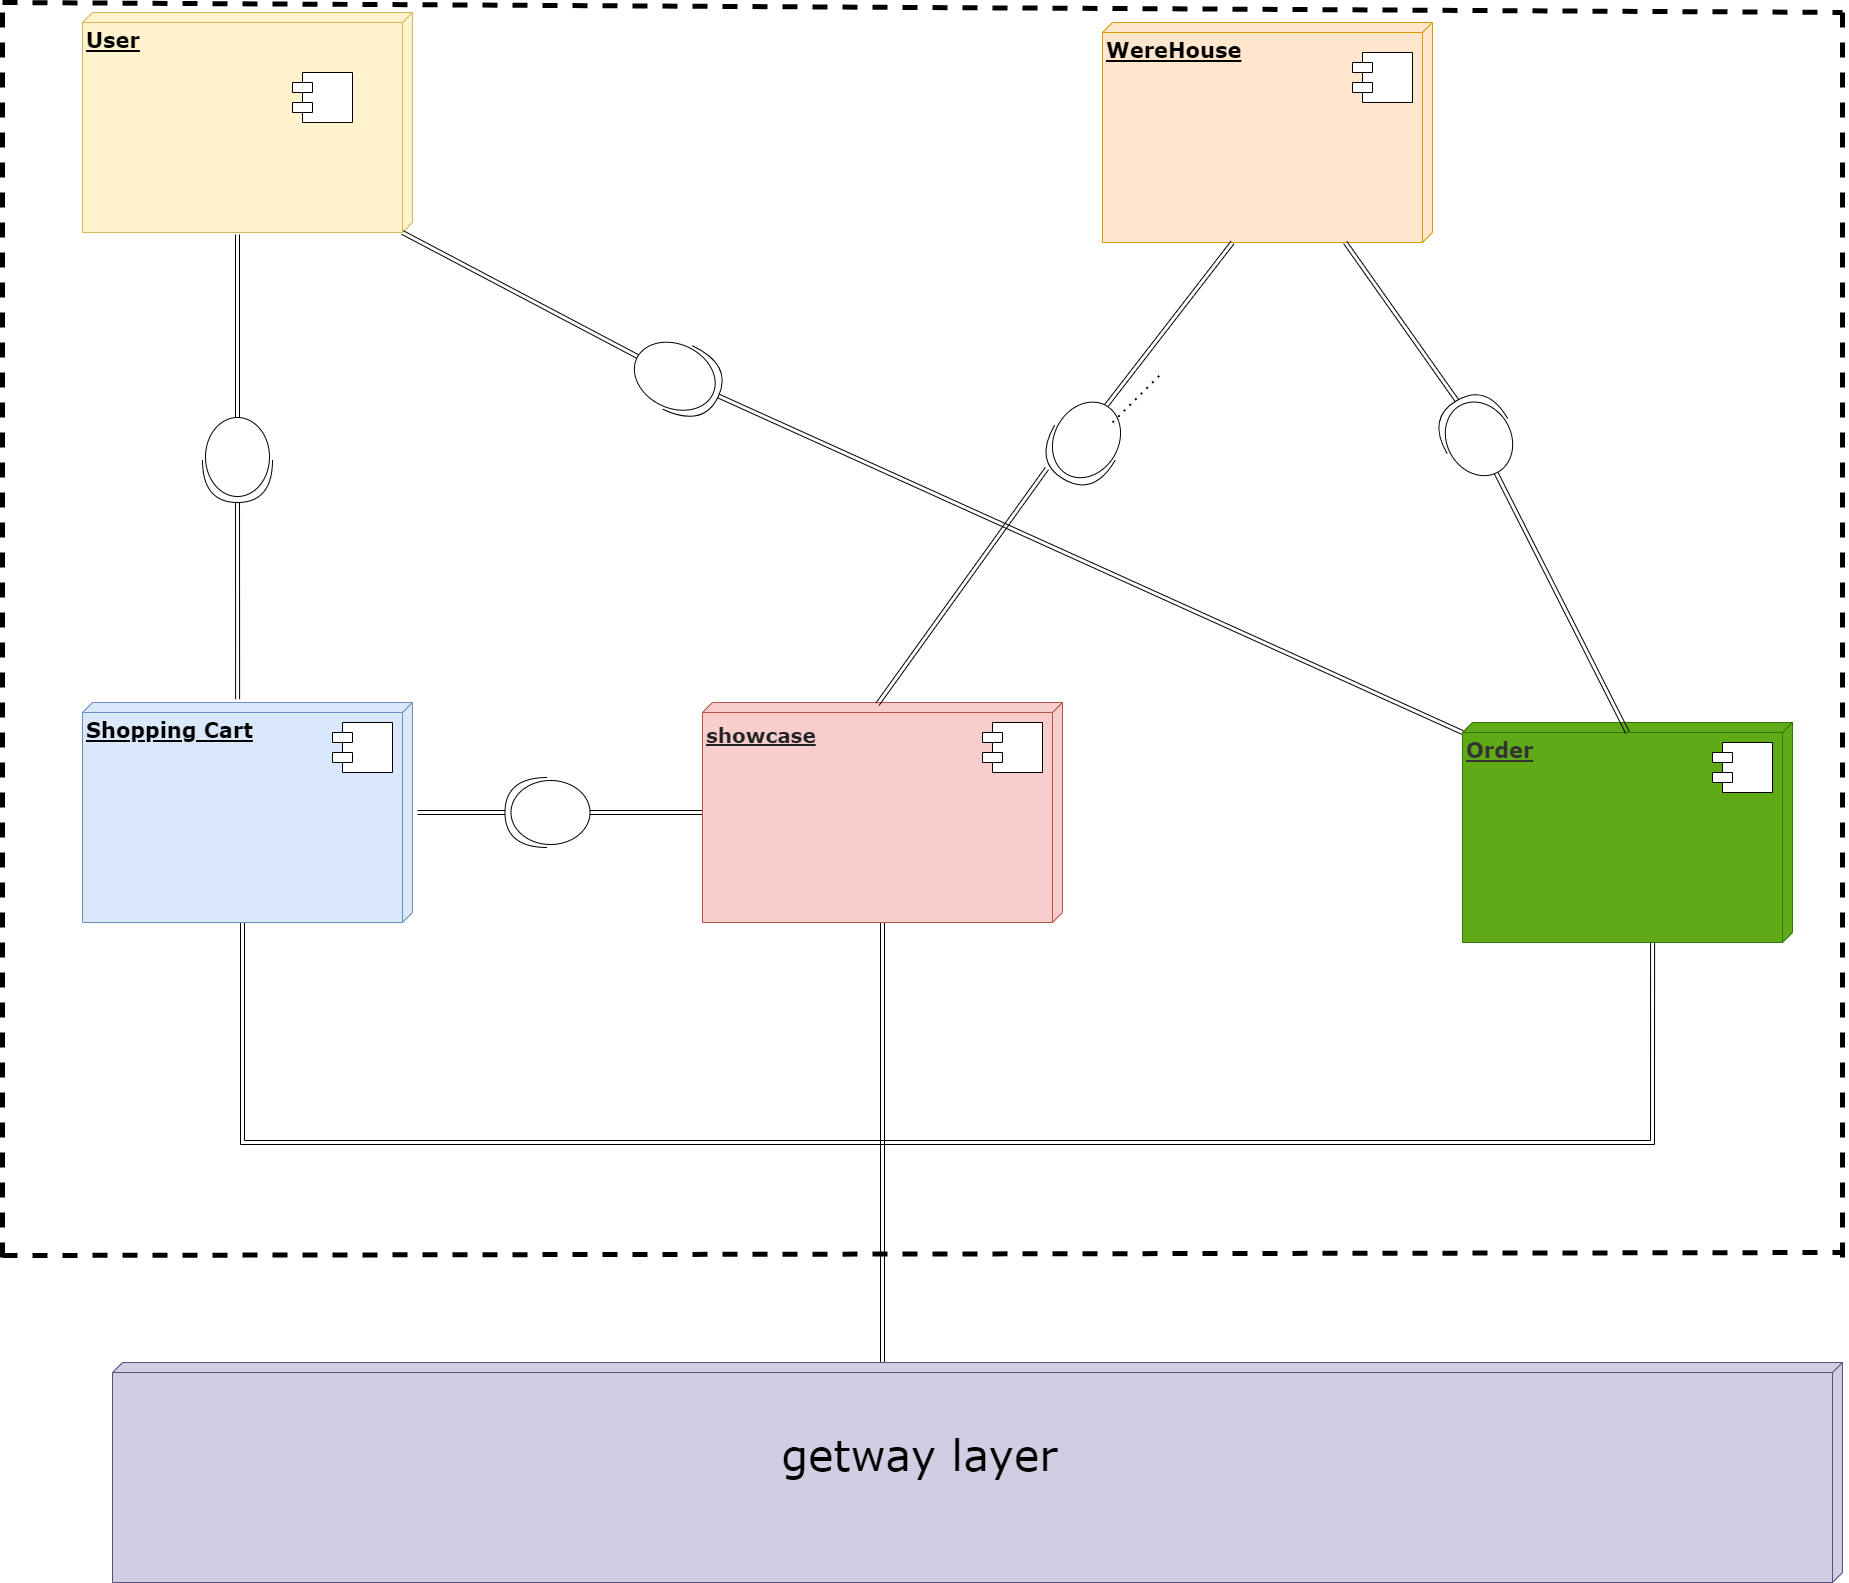

The diagram above was exported from draw.io. Its source (the exported page's mxGraphModel, read from the mxfile embedded in the PNG):
<mxGraphModel dx="3140" dy="1940" grid="1" gridSize="10" guides="1" tooltips="1" connect="1" arrows="1" fold="1" page="1" pageScale="1" pageWidth="1100" pageHeight="850" background="none" math="0" shadow="0">
  <root>
    <mxCell id="0" />
    <mxCell id="1" parent="0" />
    <mxCell id="39150e848f15840c-1" value="&lt;font style=&quot;font-size: 21px&quot;&gt;&lt;b&gt;User&lt;/b&gt;&lt;/font&gt;" style="verticalAlign=top;align=left;spacingTop=8;spacingLeft=2;spacingRight=12;shape=cube;size=10;direction=south;fontStyle=4;html=1;rounded=0;shadow=0;comic=0;labelBackgroundColor=none;strokeWidth=1;fontFamily=Verdana;fontSize=12;fillColor=#fff2cc;strokeColor=#d6b656;" parent="1" vertex="1">
      <mxGeometry x="160" y="30" width="330" height="220" as="geometry" />
    </mxCell>
    <mxCell id="oLm4MKOh0WFRoisciy74-1" value="" style="shape=module;align=left;spacingLeft=20;align=center;verticalAlign=top;" vertex="1" parent="1">
      <mxGeometry x="370" y="90" width="60" height="50" as="geometry" />
    </mxCell>
    <mxCell id="oLm4MKOh0WFRoisciy74-2" value="&lt;span style=&quot;font-size: 21px&quot;&gt;&lt;b&gt;WereHouse&lt;/b&gt;&lt;/span&gt;" style="verticalAlign=top;align=left;spacingTop=8;spacingLeft=2;spacingRight=12;shape=cube;size=10;direction=south;fontStyle=4;html=1;rounded=0;shadow=0;comic=0;labelBackgroundColor=none;strokeWidth=1;fontFamily=Verdana;fontSize=12;fillColor=#ffe6cc;strokeColor=#d79b00;" vertex="1" parent="1">
      <mxGeometry x="1180" y="40" width="330" height="220" as="geometry" />
    </mxCell>
    <mxCell id="oLm4MKOh0WFRoisciy74-3" value="" style="shape=module;align=left;spacingLeft=20;align=center;verticalAlign=top;" vertex="1" parent="1">
      <mxGeometry x="1430" y="70" width="60" height="50" as="geometry" />
    </mxCell>
    <mxCell id="oLm4MKOh0WFRoisciy74-59" style="edgeStyle=orthogonalEdgeStyle;shape=link;rounded=0;orthogonalLoop=1;jettySize=auto;html=1;exitX=0;exitY=0;exitDx=220;exitDy=170;exitPerimeter=0;endArrow=none;endFill=0;strokeWidth=1;entryX=1;entryY=0.424;entryDx=0;entryDy=0;entryPerimeter=0;" edge="1" parent="1" source="oLm4MKOh0WFRoisciy74-4" target="oLm4MKOh0WFRoisciy74-6">
      <mxGeometry relative="1" as="geometry">
        <mxPoint x="1730" y="970" as="targetPoint" />
        <Array as="points">
          <mxPoint x="320" y="1160" />
          <mxPoint x="1730" y="1160" />
        </Array>
      </mxGeometry>
    </mxCell>
    <mxCell id="oLm4MKOh0WFRoisciy74-4" value="&lt;span style=&quot;font-size: 21px&quot;&gt;&lt;b&gt;Shopping Cart&lt;/b&gt;&lt;/span&gt;" style="verticalAlign=top;align=left;spacingTop=8;spacingLeft=2;spacingRight=12;shape=cube;size=10;direction=south;fontStyle=4;html=1;rounded=0;shadow=0;comic=0;labelBackgroundColor=none;strokeWidth=1;fontFamily=Verdana;fontSize=12;fillColor=#dae8fc;strokeColor=#6c8ebf;" vertex="1" parent="1">
      <mxGeometry x="160" y="720" width="330" height="220" as="geometry" />
    </mxCell>
    <mxCell id="oLm4MKOh0WFRoisciy74-5" value="" style="shape=module;align=left;spacingLeft=20;align=center;verticalAlign=top;" vertex="1" parent="1">
      <mxGeometry x="410" y="740" width="60" height="50" as="geometry" />
    </mxCell>
    <mxCell id="oLm4MKOh0WFRoisciy74-6" value="&lt;span style=&quot;font-size: 21px&quot;&gt;&lt;b&gt;Order&lt;/b&gt;&lt;/span&gt;" style="verticalAlign=top;align=left;spacingTop=8;spacingLeft=2;spacingRight=12;shape=cube;size=10;direction=south;fontStyle=4;html=1;rounded=0;shadow=0;comic=0;labelBackgroundColor=none;strokeWidth=1;fontFamily=Verdana;fontSize=12;fillColor=#60a917;strokeColor=#2D7600;fontColor=#333333;" vertex="1" parent="1">
      <mxGeometry x="1540" y="740" width="330" height="220" as="geometry" />
    </mxCell>
    <mxCell id="oLm4MKOh0WFRoisciy74-7" value="" style="shape=module;align=left;spacingLeft=20;align=center;verticalAlign=top;" vertex="1" parent="1">
      <mxGeometry x="1790" y="760" width="60" height="50" as="geometry" />
    </mxCell>
    <mxCell id="oLm4MKOh0WFRoisciy74-42" style="edgeStyle=none;shape=link;rounded=0;orthogonalLoop=1;jettySize=auto;html=1;exitX=0.5;exitY=1;exitDx=0;exitDy=0;exitPerimeter=0;" edge="1" parent="1" source="oLm4MKOh0WFRoisciy74-22">
      <mxGeometry relative="1" as="geometry">
        <mxPoint x="650" y="830" as="targetPoint" />
      </mxGeometry>
    </mxCell>
    <mxCell id="oLm4MKOh0WFRoisciy74-60" style="edgeStyle=orthogonalEdgeStyle;shape=link;rounded=0;orthogonalLoop=1;jettySize=auto;html=1;fontColor=#333333;endArrow=none;endFill=0;strokeWidth=1;" edge="1" parent="1" source="oLm4MKOh0WFRoisciy74-22">
      <mxGeometry relative="1" as="geometry">
        <mxPoint x="960" y="1380" as="targetPoint" />
      </mxGeometry>
    </mxCell>
    <mxCell id="oLm4MKOh0WFRoisciy74-22" value="&lt;pre class=&quot;tw-data-text tw-text-large XcVN5d tw-ta&quot; id=&quot;tw-target-text&quot; dir=&quot;ltr&quot; style=&quot;font-family: inherit ; line-height: 36px ; border: none ; padding: 2px 0.14em 2px 0px ; position: relative ; margin-top: -2px ; margin-bottom: -2px ; resize: none ; overflow: hidden ; width: 270.014px ; overflow-wrap: break-word ; color: rgb(32 , 33 , 36)&quot;&gt;&lt;span class=&quot;Y2IQFc&quot; lang=&quot;en&quot;&gt;&lt;b&gt;&lt;font style=&quot;font-size: 20px&quot;&gt;showcase&lt;/font&gt;&lt;/b&gt;&lt;/span&gt;&lt;/pre&gt;" style="verticalAlign=top;align=left;spacingTop=8;spacingLeft=2;spacingRight=12;shape=cube;size=10;direction=south;fontStyle=4;html=1;rounded=0;shadow=0;comic=0;labelBackgroundColor=none;strokeWidth=1;fontFamily=Verdana;fontSize=12;fillColor=#f8cecc;strokeColor=#b85450;" vertex="1" parent="1">
      <mxGeometry x="780" y="720" width="360" height="220" as="geometry" />
    </mxCell>
    <mxCell id="oLm4MKOh0WFRoisciy74-24" value="" style="shape=module;align=left;spacingLeft=20;align=center;verticalAlign=top;" vertex="1" parent="1">
      <mxGeometry x="1060" y="740" width="60" height="50" as="geometry" />
    </mxCell>
    <mxCell id="oLm4MKOh0WFRoisciy74-33" style="edgeStyle=none;shape=link;rounded=0;orthogonalLoop=1;jettySize=auto;html=1;exitX=0;exitY=0.5;exitDx=0;exitDy=0;exitPerimeter=0;" edge="1" parent="1" source="oLm4MKOh0WFRoisciy74-31">
      <mxGeometry relative="1" as="geometry">
        <mxPoint x="315" y="252" as="targetPoint" />
      </mxGeometry>
    </mxCell>
    <mxCell id="oLm4MKOh0WFRoisciy74-34" style="edgeStyle=none;shape=link;rounded=0;orthogonalLoop=1;jettySize=auto;html=1;entryX=-0.015;entryY=0.53;entryDx=0;entryDy=0;entryPerimeter=0;" edge="1" parent="1" source="oLm4MKOh0WFRoisciy74-31" target="oLm4MKOh0WFRoisciy74-4">
      <mxGeometry relative="1" as="geometry" />
    </mxCell>
    <mxCell id="oLm4MKOh0WFRoisciy74-31" value="" style="shape=providedRequiredInterface;html=1;verticalLabelPosition=bottom;direction=south;" vertex="1" parent="1">
      <mxGeometry x="280" y="435" width="70" height="85" as="geometry" />
    </mxCell>
    <mxCell id="oLm4MKOh0WFRoisciy74-36" style="edgeStyle=none;shape=link;rounded=0;orthogonalLoop=1;jettySize=auto;html=1;exitX=0;exitY=0.5;exitDx=0;exitDy=0;exitPerimeter=0;" edge="1" parent="1" source="oLm4MKOh0WFRoisciy74-35">
      <mxGeometry relative="1" as="geometry">
        <mxPoint x="1310" y="260" as="targetPoint" />
      </mxGeometry>
    </mxCell>
    <mxCell id="oLm4MKOh0WFRoisciy74-37" style="edgeStyle=none;shape=link;rounded=0;orthogonalLoop=1;jettySize=auto;html=1;exitX=0.989;exitY=0.785;exitDx=0;exitDy=0;exitPerimeter=0;entryX=0.008;entryY=0.514;entryDx=0;entryDy=0;entryPerimeter=0;" edge="1" parent="1" source="oLm4MKOh0WFRoisciy74-35" target="oLm4MKOh0WFRoisciy74-22">
      <mxGeometry relative="1" as="geometry" />
    </mxCell>
    <mxCell id="oLm4MKOh0WFRoisciy74-35" value="" style="shape=providedRequiredInterface;html=1;verticalLabelPosition=bottom;direction=east;rotation=120;" vertex="1" parent="1">
      <mxGeometry x="1120" y="425" width="85" height="70" as="geometry" />
    </mxCell>
    <mxCell id="oLm4MKOh0WFRoisciy74-44" style="edgeStyle=none;shape=link;rounded=0;orthogonalLoop=1;jettySize=auto;html=1;exitX=1;exitY=0.5;exitDx=0;exitDy=0;exitPerimeter=0;" edge="1" parent="1" source="oLm4MKOh0WFRoisciy74-43">
      <mxGeometry relative="1" as="geometry">
        <mxPoint x="495" y="830" as="targetPoint" />
      </mxGeometry>
    </mxCell>
    <mxCell id="oLm4MKOh0WFRoisciy74-43" value="" style="shape=providedRequiredInterface;html=1;verticalLabelPosition=bottom;direction=south;rotation=90;" vertex="1" parent="1">
      <mxGeometry x="590" y="787.5" width="70" height="85" as="geometry" />
    </mxCell>
    <mxCell id="oLm4MKOh0WFRoisciy74-47" style="edgeStyle=none;shape=link;rounded=0;orthogonalLoop=1;jettySize=auto;html=1;entryX=0;entryY=0;entryDx=10;entryDy=330;entryPerimeter=0;" edge="1" parent="1" source="oLm4MKOh0WFRoisciy74-46" target="oLm4MKOh0WFRoisciy74-6">
      <mxGeometry relative="1" as="geometry" />
    </mxCell>
    <mxCell id="oLm4MKOh0WFRoisciy74-48" style="edgeStyle=none;shape=link;rounded=0;orthogonalLoop=1;jettySize=auto;html=1;entryX=0;entryY=0;entryDx=220;entryDy=10;entryPerimeter=0;" edge="1" parent="1" source="oLm4MKOh0WFRoisciy74-46" target="39150e848f15840c-1">
      <mxGeometry relative="1" as="geometry" />
    </mxCell>
    <mxCell id="oLm4MKOh0WFRoisciy74-46" value="" style="shape=providedRequiredInterface;html=1;verticalLabelPosition=bottom;direction=south;rotation=-65;" vertex="1" parent="1">
      <mxGeometry x="720" y="350" width="70" height="90" as="geometry" />
    </mxCell>
    <mxCell id="oLm4MKOh0WFRoisciy74-53" style="edgeStyle=none;rounded=0;orthogonalLoop=1;jettySize=auto;html=1;endArrow=none;endFill=0;strokeWidth=1;shape=link;" edge="1" parent="1" source="oLm4MKOh0WFRoisciy74-52">
      <mxGeometry relative="1" as="geometry">
        <mxPoint x="1705" y="750" as="targetPoint" />
      </mxGeometry>
    </mxCell>
    <mxCell id="oLm4MKOh0WFRoisciy74-54" style="edgeStyle=none;shape=link;rounded=0;orthogonalLoop=1;jettySize=auto;html=1;exitX=1;exitY=0.5;exitDx=0;exitDy=0;exitPerimeter=0;endArrow=none;endFill=0;strokeWidth=1;" edge="1" parent="1" source="oLm4MKOh0WFRoisciy74-52" target="oLm4MKOh0WFRoisciy74-2">
      <mxGeometry relative="1" as="geometry">
        <mxPoint x="1140" y="840" as="targetPoint" />
      </mxGeometry>
    </mxCell>
    <mxCell id="oLm4MKOh0WFRoisciy74-52" value="" style="shape=providedRequiredInterface;html=1;verticalLabelPosition=bottom;direction=south;rotation=-210;" vertex="1" parent="1">
      <mxGeometry x="1520" y="412.5" width="70" height="82.5" as="geometry" />
    </mxCell>
    <mxCell id="oLm4MKOh0WFRoisciy74-63" value="    &#10;                                            getway layer" style="verticalAlign=top;align=left;spacingTop=8;spacingLeft=2;spacingRight=12;shape=cube;size=10;direction=south;fontStyle=0;rounded=0;shadow=0;comic=0;strokeWidth=1;fontFamily=Verdana;fontSize=43;fillColor=#d0cee2;labelBorderColor=none;strokeColor=#56517e;" vertex="1" parent="1">
      <mxGeometry x="190" y="1380" width="1730" height="220" as="geometry" />
    </mxCell>
    <mxCell id="oLm4MKOh0WFRoisciy74-65" value="" style="endArrow=none;dashed=1;html=1;fontSize=43;fontColor=#000000;strokeWidth=5;" edge="1" parent="1">
      <mxGeometry width="50" height="50" relative="1" as="geometry">
        <mxPoint x="1920" y="1275" as="sourcePoint" />
        <mxPoint x="1920" y="25" as="targetPoint" />
      </mxGeometry>
    </mxCell>
    <mxCell id="oLm4MKOh0WFRoisciy74-66" value="" style="endArrow=none;dashed=1;html=1;strokeWidth=5;fontSize=43;fontColor=#000000;" edge="1" parent="1">
      <mxGeometry width="50" height="50" relative="1" as="geometry">
        <mxPoint x="80" y="20" as="sourcePoint" />
        <mxPoint x="1920" y="30" as="targetPoint" />
      </mxGeometry>
    </mxCell>
    <mxCell id="oLm4MKOh0WFRoisciy74-68" value="" style="endArrow=none;dashed=1;html=1;strokeWidth=5;fontSize=43;fontColor=#000000;" edge="1" parent="1">
      <mxGeometry width="50" height="50" relative="1" as="geometry">
        <mxPoint x="80" y="1273" as="sourcePoint" />
        <mxPoint x="1920" y="1270" as="targetPoint" />
      </mxGeometry>
    </mxCell>
    <mxCell id="oLm4MKOh0WFRoisciy74-69" value="" style="endArrow=none;dashed=1;html=1;dashPattern=1 3;strokeWidth=2;fontSize=43;fontColor=#000000;" edge="1" parent="1">
      <mxGeometry width="50" height="50" relative="1" as="geometry">
        <mxPoint x="1190" y="440" as="sourcePoint" />
        <mxPoint x="1240" y="390" as="targetPoint" />
      </mxGeometry>
    </mxCell>
    <mxCell id="oLm4MKOh0WFRoisciy74-70" value="" style="endArrow=none;dashed=1;html=1;fontSize=43;fontColor=#000000;strokeWidth=5;" edge="1" parent="1">
      <mxGeometry width="50" height="50" relative="1" as="geometry">
        <mxPoint x="80" y="1275" as="sourcePoint" />
        <mxPoint x="80" y="25" as="targetPoint" />
      </mxGeometry>
    </mxCell>
  </root>
</mxGraphModel>